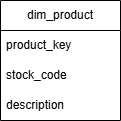

The diagram above was exported from draw.io. Its source (the exported page's mxGraphModel, read from the mxfile embedded in the PNG):
<mxGraphModel dx="1414" dy="777" grid="1" gridSize="10" guides="1" tooltips="1" connect="1" arrows="1" fold="1" page="1" pageScale="1" pageWidth="827" pageHeight="1169" math="0" shadow="0">
  <root>
    <mxCell id="0" />
    <mxCell id="1" parent="0" />
    <mxCell id="wcncOvN3qWlbUy2RdDyD-1" parent="1" style="swimlane;fontStyle=0;childLayout=stackLayout;horizontal=1;startSize=30;horizontalStack=0;resizeParent=1;resizeParentMax=0;resizeLast=0;collapsible=1;marginBottom=0;whiteSpace=wrap;html=1;fillColor=default;gradientColor=none;" value="dim_product" vertex="1">
      <mxGeometry height="120" width="120" x="240" y="200" as="geometry" />
    </mxCell>
    <mxCell id="wcncOvN3qWlbUy2RdDyD-2" parent="wcncOvN3qWlbUy2RdDyD-1" style="text;strokeColor=none;fillColor=none;align=left;verticalAlign=middle;spacingLeft=4;spacingRight=4;overflow=hidden;points=[[0,0.5],[1,0.5]];portConstraint=eastwest;rotatable=0;whiteSpace=wrap;html=1;" value="product_key" vertex="1">
      <mxGeometry height="30" width="120" y="30" as="geometry" />
    </mxCell>
    <mxCell id="wcncOvN3qWlbUy2RdDyD-3" parent="wcncOvN3qWlbUy2RdDyD-1" style="text;strokeColor=none;fillColor=none;align=left;verticalAlign=middle;spacingLeft=4;spacingRight=4;overflow=hidden;points=[[0,0.5],[1,0.5]];portConstraint=eastwest;rotatable=0;whiteSpace=wrap;html=1;" value="stock_code" vertex="1">
      <mxGeometry height="30" width="120" y="60" as="geometry" />
    </mxCell>
    <mxCell id="wcncOvN3qWlbUy2RdDyD-4" parent="wcncOvN3qWlbUy2RdDyD-1" style="text;strokeColor=none;fillColor=none;align=left;verticalAlign=middle;spacingLeft=4;spacingRight=4;overflow=hidden;points=[[0,0.5],[1,0.5]];portConstraint=eastwest;rotatable=0;whiteSpace=wrap;html=1;" value="description" vertex="1">
      <mxGeometry height="30" width="120" y="90" as="geometry" />
    </mxCell>
  </root>
</mxGraphModel>